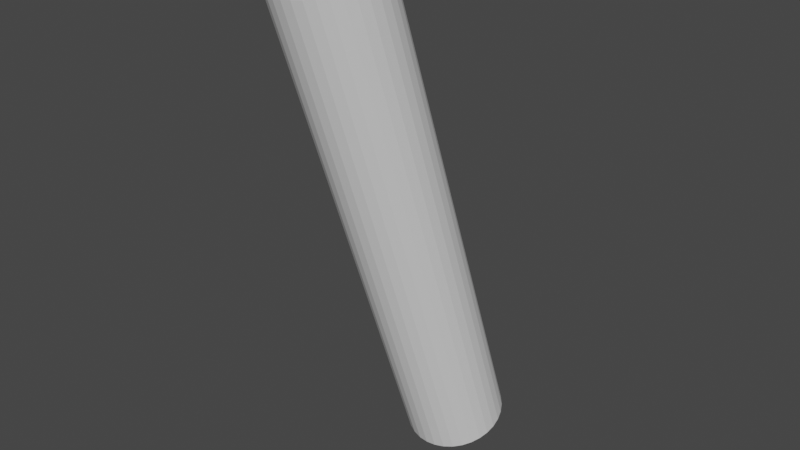 # Source: BaseballBat.blend  (saved by Blender 3.3.6; exported with 4.5.12 LTS)
import bpy
from mathutils import Matrix  # noqa: F401  (used for matrix-valued properties, if any)

bpy.ops.wm.read_factory_settings(use_empty=True)
scene = bpy.context.scene
scene.name = 'Scene'

# ---- collections
col_collection = bpy.data.collections.new('Collection'); scene.collection.children.link(col_collection)

# ---- world
world_world = bpy.data.worlds.new('World'); scene.world = world_world
world_world.use_nodes = True; world_world.node_tree.nodes.clear()
_N = world_world.node_tree.nodes; _L = world_world.node_tree.links
n0 = _N.new('ShaderNodeOutputWorld'); n0.name = 'World Output'; n0.location = (300, 300)
n1 = _N.new('ShaderNodeBackground'); n1.name = 'Background'; n1.location = (10, 300)
n1.inputs[0].default_value = (0.05088, 0.05088, 0.05088, 1.0)
_L.new(n1.outputs[0], n0.inputs[0])
n0.is_active_output = True
world_world.color = (0.05088, 0.05088, 0.05088)
world_world.use_sun_shadow = False
world_world.sun_shadow_jitter_overblur = 0.0

# ---- meshes
me_cylinder = bpy.data.meshes.new('Cylinder')
me_cylinder.from_pydata([(0.0, 0.11, -0.59), (0.0, 0.11, 0.59), (0.02146, 0.1079, -0.59), (0.02146, 0.1079, 0.59), (0.0421, 0.1016, -0.59), (0.0421, 0.1016, 0.59), (0.06111, 0.09146, -0.59), (0.06111, 0.09146, 0.59), (0.07778, 0.07778, -0.59), (0.07778, 0.07778, 0.59), (0.09146, 0.06111, -0.59), (0.09146, 0.06111, 0.59), (0.1016, 0.0421, -0.59), (0.1016, 0.0421, 0.59), (0.1079, 0.02146, -0.59), (0.1079, 0.02146, 0.59), (0.11, 0.0, -0.59), (0.11, 0.0, 0.59), (0.1079, -0.02146, -0.59), (0.1079, -0.02146, 0.59), (0.1016, -0.0421, -0.59), (0.1016, -0.0421, 0.59), (0.09146, -0.06111, -0.59), (0.09146, -0.06111, 0.59), (0.07778, -0.07778, -0.59), (0.07778, -0.07778, 0.59), (0.06111, -0.09146, -0.59), (0.06111, -0.09146, 0.59), (0.0421, -0.1016, -0.59), (0.0421, -0.1016, 0.59), (0.02146, -0.1079, -0.59), (0.02146, -0.1079, 0.59), (0.0, -0.11, -0.59), (0.0, -0.11, 0.59), (-0.02146, -0.1079, -0.59), (-0.02146, -0.1079, 0.59), (-0.0421, -0.1016, -0.59), (-0.0421, -0.1016, 0.59), (-0.06111, -0.09146, -0.59), (-0.06111, -0.09146, 0.59), (-0.07778, -0.07778, -0.59), (-0.07778, -0.07778, 0.59), (-0.09146, -0.06111, -0.59), (-0.09146, -0.06111, 0.59), (-0.1016, -0.0421, -0.59), (-0.1016, -0.0421, 0.59), (-0.1079, -0.02146, -0.59), (-0.1079, -0.02146, 0.59), (-0.11, 0.0, -0.59), (-0.11, 0.0, 0.59), (-0.1079, 0.02146, -0.59), (-0.1079, 0.02146, 0.59), (-0.1016, 0.0421, -0.59), (-0.1016, 0.0421, 0.59), (-0.09146, 0.06111, -0.59), (-0.09146, 0.06111, 0.59), (-0.07778, 0.07778, -0.59), (-0.07778, 0.07778, 0.59), (-0.06111, 0.09146, -0.59), (-0.06111, 0.09146, 0.59), (-0.0421, 0.1016, -0.59), (-0.0421, 0.1016, 0.59), (-0.02146, 0.1079, -0.59), (-0.02146, 0.1079, 0.59)], [], [(0, 1, 3, 2), (2, 3, 5, 4), (4, 5, 7, 6), (6, 7, 9, 8), (8, 9, 11, 10), (10, 11, 13, 12), (12, 13, 15, 14), (14, 15, 17, 16), (16, 17, 19, 18), (18, 19, 21, 20), (20, 21, 23, 22), (22, 23, 25, 24), (24, 25, 27, 26), (26, 27, 29, 28), (28, 29, 31, 30), (30, 31, 33, 32), (32, 33, 35, 34), (34, 35, 37, 36), (36, 37, 39, 38), (38, 39, 41, 40), (40, 41, 43, 42), (42, 43, 45, 44), (44, 45, 47, 46), (46, 47, 49, 48), (48, 49, 51, 50), (50, 51, 53, 52), (52, 53, 55, 54), (54, 55, 57, 56), (56, 57, 59, 58), (58, 59, 61, 60), (3, 1, 63, 61, 59, 57, 55, 53, 51, 49, 47, 45, 43, 41, 39, 37, 35, 33, 31, 29, 27, 25, 23, 21, 19, 17, 15, 13, 11, 9, 7, 5), (60, 61, 63, 62), (62, 63, 1, 0), (0, 2, 4, 6, 8, 10, 12, 14, 16, 18, 20, 22, 24, 26, 28, 30, 32, 34, 36, 38, 40, 42, 44, 46, 48, 50, 52, 54, 56, 58, 60, 62)])
_uv = me_cylinder.uv_layers.new(name='UVMap')
_uv.uv.foreach_set('vector', [1.0, 0.5, 1.0, 1.0, 0.9688, 1.0, 0.9688, 0.5, 0.9688, 0.5, 0.9688, 1.0, 0.9375, 1.0, 0.9375, 0.5, 0.9375, 0.5, 0.9375, 1.0, 0.9062, 1.0, 0.9062, 0.5, 0.9062, 0.5, 0.9062, 1.0, 0.875, 1.0, 0.875, 0.5, 0.875, 0.5, 0.875, 1.0, 0.8438, 1.0, 0.8438, 0.5, 0.8438, 0.5, 0.8438, 1.0, 0.8125, 1.0, 0.8125, 0.5, 0.8125, 0.5, 0.8125, 1.0, 0.7812, 1.0, 0.7812, 0.5, 0.7812, 0.5, 0.7812, 1.0, 0.75, 1.0, 0.75, 0.5, 0.75, 0.5, 0.75, 1.0, 0.7188, 1.0, 0.7188, 0.5, 0.7188, 0.5, 0.7188, 1.0, 0.6875, 1.0, 0.6875, 0.5, 0.6875, 0.5, 0.6875, 1.0, 0.6562, 1.0, 0.6562, 0.5, 0.6562, 0.5, 0.6562, 1.0, 0.625, 1.0, 0.625, 0.5, 0.625, 0.5, 0.625, 1.0, 0.5938, 1.0, 0.5938, 0.5, 0.5938, 0.5, 0.5938, 1.0, 0.5625, 1.0, 0.5625, 0.5, 0.5625, 0.5, 0.5625, 1.0, 0.5312, 1.0, 0.5312, 0.5, 0.5312, 0.5, 0.5312, 1.0, 0.5, 1.0, 0.5, 0.5, 0.5, 0.5, 0.5, 1.0, 0.4688, 1.0, 0.4688, 0.5, 0.4688, 0.5, 0.4688, 1.0, 0.4375, 1.0, 0.4375, 0.5, 0.4375, 0.5, 0.4375, 1.0, 0.4062, 1.0, 0.4062, 0.5, 0.4062, 0.5, 0.4062, 1.0, 0.375, 1.0, 0.375, 0.5, 0.375, 0.5, 0.375, 1.0, 0.3438, 1.0, 0.3438, 0.5, 0.3438, 0.5, 0.3438, 1.0, 0.3125, 1.0, 0.3125, 0.5, 0.3125, 0.5, 0.3125, 1.0, 0.2812, 1.0, 0.2812, 0.5, 0.2812, 0.5, 0.2812, 1.0, 0.25, 1.0, 0.25, 0.5, 0.25, 0.5, 0.25, 1.0, 0.2188, 1.0, 0.2188, 0.5, 0.2188, 0.5, 0.2188, 1.0, 0.1875, 1.0, 0.1875, 0.5, 0.1875, 0.5, 0.1875, 1.0, 0.1562, 1.0, 0.1562, 0.5, 0.1562, 0.5, 0.1562, 1.0, 0.125, 1.0, 0.125, 0.5, 0.125, 0.5, 0.125, 1.0, 0.09375, 1.0, 0.09375, 0.5, 0.09375, 0.5, 0.09375, 1.0, 0.0625, 1.0, 0.0625, 0.5, 0.2968, 0.4854, 0.25, 0.49, 0.2032, 0.4854, 0.1582, 0.4717, 0.1167, 0.4496, 0.08029, 0.4197, 0.05045, 0.3833, 0.02827, 0.3418, 0.01461, 0.2968, 0.01, 0.25, 0.01461, 0.2032, 0.02827, 0.1582, 0.05045, 0.1167, 0.08029, 0.08029, 0.1167, 0.05045, 0.1582, 0.02827, 0.2032, 0.01461, 0.25, 0.01, 0.2968, 0.01461, 0.3418, 0.02827, 0.3833, 0.05045, 0.4197, 0.08029, 0.4496, 0.1167, 0.4717, 0.1582, 0.4854, 0.2032, 0.49, 0.25, 0.4854, 0.2968, 0.4717, 0.3418, 0.4496, 0.3833, 0.4197, 0.4197, 0.3833, 0.4496, 0.3418, 0.4717, 0.0625, 0.5, 0.0625, 1.0, 0.03125, 1.0, 0.03125, 0.5, 0.03125, 0.5, 0.03125, 1.0, 0.0, 1.0, 0.0, 0.5, 0.75, 0.49, 0.7968, 0.4854, 0.8418, 0.4717, 0.8833, 0.4496, 0.9197, 0.4197, 0.9496, 0.3833, 0.9717, 0.3418, 0.9854, 0.2968, 0.99, 0.25, 0.9854, 0.2032, 0.9717, 0.1582, 0.9496, 0.1167, 0.9197, 0.08029, 0.8833, 0.05045, 0.8418, 0.02827, 0.7968, 0.01461, 0.75, 0.01, 0.7032, 0.01461, 0.6582, 0.02827, 0.6167, 0.05045, 0.5803, 0.08029, 0.5504, 0.1167, 0.5283, 0.1582, 0.5146, 0.2032, 0.51, 0.25, 0.5146, 0.2968, 0.5283, 0.3418, 0.5504, 0.3833, 0.5803, 0.4197, 0.6167, 0.4496, 0.6582, 0.4717, 0.7032, 0.4854])
me_cylinder.update()
arm_armature = bpy.data.armatures.new('Armature')  # bones are not reproduced

# ---- objects
ob_cylinder = bpy.data.objects.new('Cylinder', me_cylinder)
ob_armature = bpy.data.objects.new('Armature', arm_armature)
ob_baseballbat = bpy.data.objects.new('BaseballBat', None)

# ---- transforms, parenting, visibility, modifiers, constraints
ob_cylinder.parent = ob_armature
ob_cylinder.matrix_parent_inverse = Matrix(((0.9994, 0.03396, 0.0, -0.0), (0.002027, -0.05965, 0.9982, 0.0), (0.0339, -0.9976, -0.05969, 0.0), (-0.0, 0.0, -0.0, 1.0)))
ob_cylinder.location = (0.01351, -9.555, 4.43)
ob_cylinder.rotation_euler = (0.3393, 4.235e-10, 0.03397)
ob_cylinder.scale = (10.0, 10.0, 10.0)
_vg = ob_cylinder.vertex_groups.new(name='Bone')
for _i, _w in zip([0, 2, 4, 6, 8, 10, 12, 14, 16, 18, 20, 22, 24, 26, 28, 30, 32, 34, 36, 38, 40, 42, 44, 46, 48, 50, 52, 54, 56, 58, 60, 62], [0.9836, 0.985, 0.9782, 0.9666, 0.9473, 0.9208, 0.8844, 0.8356, 0.7647, 0.6711, 0.611, 0.5722, 0.547, 0.5306, 0.5198, 0.5127, 0.5087, 0.5064, 0.5054, 0.5057, 0.5072, 0.5101, 0.515, 0.5228, 0.5361, 0.5968, 0.7116, 0.799, 0.8646, 0.9145, 0.9502, 0.9771]): _vg.add([_i], _w, 'REPLACE')
_vg = ob_cylinder.vertex_groups.new(name='Bone.002')
for _i, _w in zip([0, 1, 2, 3, 4, 5, 6, 7, 8, 9, 10, 11, 12, 13, 14, 15, 16, 17, 18, 19, 20, 21, 22, 23, 24, 25, 26, 27, 28, 29, 30, 31, 32, 33, 34, 35, 36, 37, 38, 39, 40, 41, 42, 43, 44, 45, 46, 47, 48, 49, 50, 51, 52, 53, 54, 55, 56, 57, 58, 59, 60, 61, 62, 63], [0.9999, 1.0, 0.9999, 1.0, 0.9999, 1.0, 1.0, 1.0, 0.9998, 1.0, 1.0, 1.0, 0.9921, 1.0, 1.0, 0.9999, 0.9999, 1.0, 1.0, 0.9999, 0.9999, 1.0, 1.0, 0.9999, 1.0, 1.0, 1.0, 0.9999, 1.0, 1.0, 1.0, 1.0, 0.9999, 1.0, 1.0, 0.9998, 1.0, 1.0, 1.0, 1.0, 1.0, 1.0, 1.0, 1.0, 1.0, 1.0, 1.0, 1.0, 1.0, 1.0, 1.0, 1.0, 1.0, 1.0, 1.0, 1.0, 1.0, 1.0, 1.0, 1.0, 1.0, 1.0, 1.0, 1.0]): _vg.add([_i], _w, 'REPLACE')
_m = ob_cylinder.modifiers.new('Armature', 'ARMATURE')
_m.object = ob_armature
ob_armature.parent = ob_baseballbat
ob_armature.location = (0.0, 0.0, 0.0)
ob_armature.rotation_euler = (1.631, 5.72e-10, 0.0)
ob_armature.scale = (1.0, 1.0, 1.0)
ob_baseballbat.location = (0.0, 0.0, 0.0)

# ---- collection membership
col_collection.objects.link(ob_cylinder)
col_collection.objects.link(ob_armature)
col_collection.objects.link(ob_baseballbat)

# ---- scene / render settings (as saved in the file)
scene.frame_start = 1; scene.frame_end = 250; scene.frame_set(62)
scene.render.engine = 'BLENDER_EEVEE_NEXT'
scene.cycles.sampling_pattern = 'TABULATED_SOBOL'
scene.cycles.use_light_tree = False
scene.view_settings.view_transform = 'Filmic'
bpy.context.view_layer.update()

# ---- added for rendering (the .blend has no active camera and no usable light): camera, sun
cam_auto = bpy.data.cameras.new('AutoCamera')
cam_auto.lens = 50.0
cam_auto.sensor_width = 36.0
cam_auto.clip_end = 1000.0
ob_auto_camera = bpy.data.objects.new('AutoCamera', cam_auto)
scene.collection.objects.link(ob_auto_camera)
ob_auto_camera.location = (12.2095, -24.605, 14.4365)
ob_auto_camera.rotation_euler = (1.09748, -7.21219e-08, 0.694738)
scene.camera = ob_auto_camera
light_auto_sun = bpy.data.lights.new('AutoSun', 'SUN')
light_auto_sun.energy = 3.0
light_auto_sun.angle = 0.0523599
ob_auto_sun = bpy.data.objects.new('AutoSun', light_auto_sun)
scene.collection.objects.link(ob_auto_sun)
ob_auto_sun.rotation_euler = (0.872665, 0.174533, 0.523599)
bpy.context.view_layer.update()
